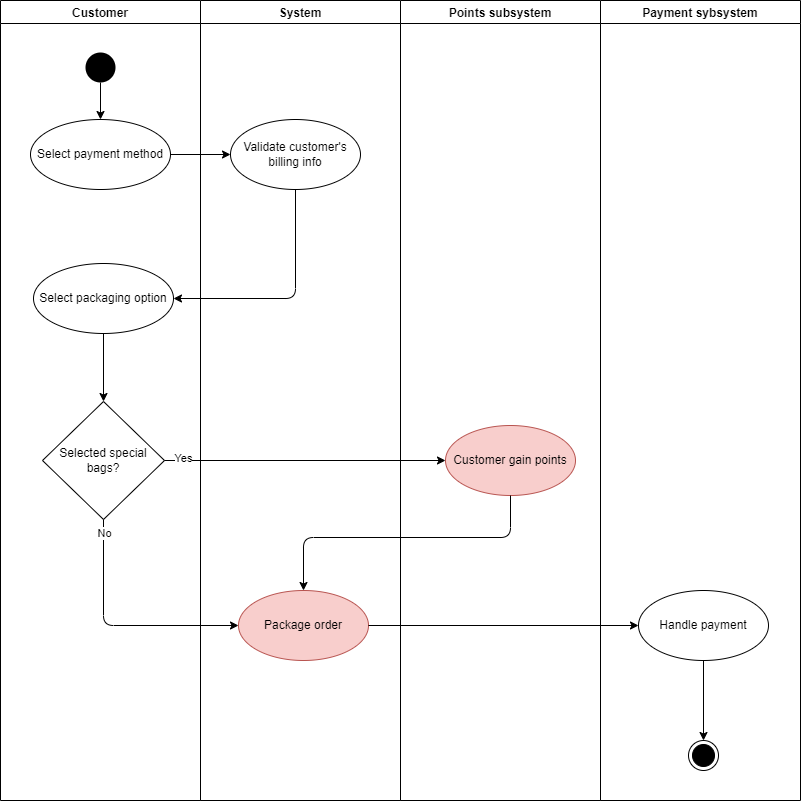

The diagram above was exported from draw.io. Its source (the exported page's mxGraphModel, read from the mxfile embedded in the PNG):
<mxGraphModel dx="1038" dy="649" grid="0" gridSize="10" guides="1" tooltips="1" connect="1" arrows="1" fold="1" page="0" pageScale="1" pageWidth="850" pageHeight="1100" math="0" shadow="0">
  <root>
    <mxCell id="0" />
    <mxCell id="1" parent="0" />
    <mxCell id="2" value="Customer" style="swimlane;" parent="1" vertex="1">
      <mxGeometry x="69" y="51" width="200" height="800" as="geometry">
        <mxRectangle x="270" y="160" width="130" height="23" as="alternateBounds" />
      </mxGeometry>
    </mxCell>
    <mxCell id="24" style="edgeStyle=orthogonalEdgeStyle;html=1;" parent="2" source="6" target="13" edge="1">
      <mxGeometry relative="1" as="geometry">
        <mxPoint x="109" y="80" as="sourcePoint" />
      </mxGeometry>
    </mxCell>
    <mxCell id="6" value="" style="ellipse;fillColor=#000000;strokeColor=none;" parent="2" vertex="1">
      <mxGeometry x="85" y="52" width="30" height="30" as="geometry" />
    </mxCell>
    <mxCell id="13" value="Select payment method" style="ellipse;whiteSpace=wrap;html=1;" parent="2" vertex="1">
      <mxGeometry x="30" y="119" width="140" height="70" as="geometry" />
    </mxCell>
    <mxCell id="27" style="edgeStyle=orthogonalEdgeStyle;html=1;" parent="2" source="15" target="16" edge="1">
      <mxGeometry relative="1" as="geometry" />
    </mxCell>
    <mxCell id="15" value="Select packaging option" style="ellipse;whiteSpace=wrap;html=1;" parent="2" vertex="1">
      <mxGeometry x="33" y="263" width="140" height="70" as="geometry" />
    </mxCell>
    <mxCell id="16" value="Selected special bags?" style="rhombus;whiteSpace=wrap;html=1;" parent="2" vertex="1">
      <mxGeometry x="42" y="401" width="122" height="118" as="geometry" />
    </mxCell>
    <mxCell id="3" value="System" style="swimlane;startSize=23;" parent="1" vertex="1">
      <mxGeometry x="269" y="51" width="200" height="800" as="geometry">
        <mxRectangle x="270" y="160" width="130" height="23" as="alternateBounds" />
      </mxGeometry>
    </mxCell>
    <mxCell id="14" value="Validate customer's billing info" style="ellipse;whiteSpace=wrap;html=1;" parent="3" vertex="1">
      <mxGeometry x="30" y="119" width="130" height="70" as="geometry" />
    </mxCell>
    <mxCell id="21" value="Package order" style="ellipse;whiteSpace=wrap;html=1;fillColor=#f8cecc;strokeColor=#b85450;" parent="3" vertex="1">
      <mxGeometry x="38" y="590" width="130" height="70" as="geometry" />
    </mxCell>
    <mxCell id="4" value="Payment sybsystem" style="swimlane;" parent="1" vertex="1">
      <mxGeometry x="669" y="51" width="200" height="800" as="geometry">
        <mxRectangle x="270" y="160" width="130" height="23" as="alternateBounds" />
      </mxGeometry>
    </mxCell>
    <mxCell id="7" value="" style="ellipse;html=1;shape=endState;fillColor=#000000;strokeColor=#000000;" parent="4" vertex="1">
      <mxGeometry x="88" y="740" width="30" height="30" as="geometry" />
    </mxCell>
    <mxCell id="33" style="edgeStyle=orthogonalEdgeStyle;html=1;" parent="4" source="23" target="7" edge="1">
      <mxGeometry relative="1" as="geometry" />
    </mxCell>
    <mxCell id="23" value="Handle payment" style="ellipse;whiteSpace=wrap;html=1;" parent="4" vertex="1">
      <mxGeometry x="38" y="590" width="130" height="70" as="geometry" />
    </mxCell>
    <mxCell id="18" value="Points subsystem" style="swimlane;startSize=23;" parent="1" vertex="1">
      <mxGeometry x="469" y="51" width="200" height="800" as="geometry">
        <mxRectangle x="270" y="160" width="130" height="23" as="alternateBounds" />
      </mxGeometry>
    </mxCell>
    <mxCell id="20" value="Customer gain points" style="ellipse;whiteSpace=wrap;html=1;fillColor=#f8cecc;strokeColor=#b85450;" parent="18" vertex="1">
      <mxGeometry x="45" y="425" width="130" height="70" as="geometry" />
    </mxCell>
    <mxCell id="25" style="edgeStyle=orthogonalEdgeStyle;html=1;" parent="1" source="13" target="14" edge="1">
      <mxGeometry relative="1" as="geometry" />
    </mxCell>
    <mxCell id="26" style="edgeStyle=orthogonalEdgeStyle;html=1;" parent="1" source="14" target="15" edge="1">
      <mxGeometry relative="1" as="geometry">
        <Array as="points">
          <mxPoint x="364" y="349" />
        </Array>
      </mxGeometry>
    </mxCell>
    <mxCell id="28" style="edgeStyle=orthogonalEdgeStyle;html=1;" parent="1" source="16" target="20" edge="1">
      <mxGeometry relative="1" as="geometry" />
    </mxCell>
    <mxCell id="34" value="Yes" style="edgeLabel;html=1;align=center;verticalAlign=middle;resizable=0;points=[];" parent="28" vertex="1" connectable="0">
      <mxGeometry x="-0.0913" y="2" relative="1" as="geometry">
        <mxPoint x="-110" y="-1" as="offset" />
      </mxGeometry>
    </mxCell>
    <mxCell id="29" style="edgeStyle=orthogonalEdgeStyle;html=1;" parent="1" source="16" target="21" edge="1">
      <mxGeometry relative="1" as="geometry">
        <Array as="points">
          <mxPoint x="172" y="676" />
        </Array>
      </mxGeometry>
    </mxCell>
    <mxCell id="35" value="No" style="edgeLabel;html=1;align=center;verticalAlign=middle;resizable=0;points=[];" parent="29" vertex="1" connectable="0">
      <mxGeometry x="-0.7335" y="-1" relative="1" as="geometry">
        <mxPoint x="1" y="-19" as="offset" />
      </mxGeometry>
    </mxCell>
    <mxCell id="30" style="edgeStyle=orthogonalEdgeStyle;html=1;" parent="1" source="20" target="21" edge="1">
      <mxGeometry relative="1" as="geometry">
        <Array as="points">
          <mxPoint x="579" y="588" />
          <mxPoint x="372" y="588" />
        </Array>
      </mxGeometry>
    </mxCell>
    <mxCell id="31" style="edgeStyle=orthogonalEdgeStyle;html=1;" parent="1" source="21" target="23" edge="1">
      <mxGeometry relative="1" as="geometry" />
    </mxCell>
  </root>
</mxGraphModel>